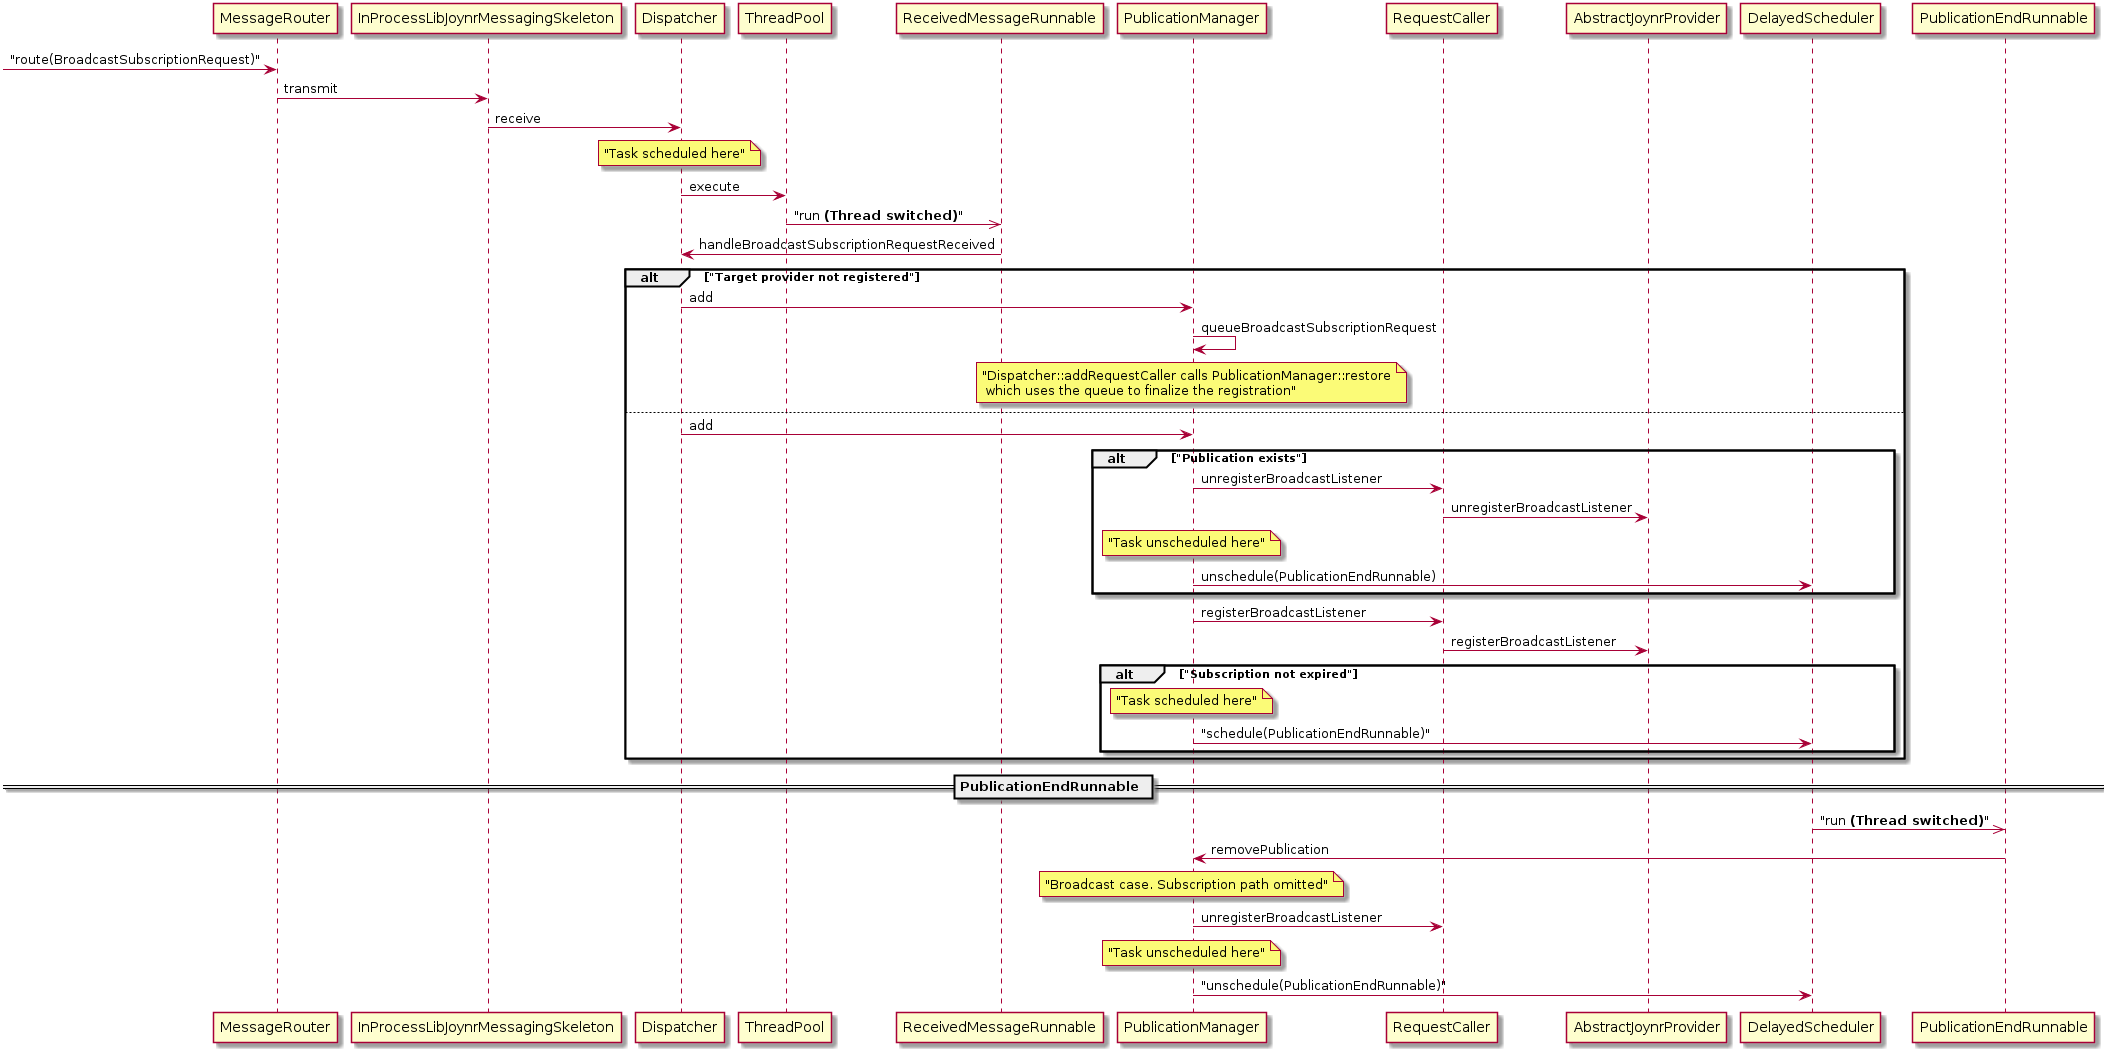

The diagram above was rendered by PlantUML. Its source (embedded in the PNG):
@startuml

[-> MessageRouter : "route(BroadcastSubscriptionRequest)"
MessageRouter -> InProcessLibJoynrMessagingSkeleton : transmit
InProcessLibJoynrMessagingSkeleton -> Dispatcher : receive

note over Dispatcher
	"Task scheduled here"
end note
Dispatcher -> ThreadPool : execute

ThreadPool ->> ReceivedMessageRunnable : "run <b>(Thread switched)</b>"
ReceivedMessageRunnable -> Dispatcher : handleBroadcastSubscriptionRequestReceived

alt "Target provider not registered"
	Dispatcher -> PublicationManager : add
	PublicationManager -> PublicationManager : queueBroadcastSubscriptionRequest
	note over PublicationManager
		"Dispatcher::addRequestCaller calls PublicationManager::restore
		 which uses the queue to finalize the registration"
	end note
else
	Dispatcher -> PublicationManager : add
	alt "Publication exists"
		PublicationManager -> RequestCaller : unregisterBroadcastListener
		RequestCaller -> AbstractJoynrProvider : unregisterBroadcastListener

		note over PublicationManager
			"Task unscheduled here"
		end note

		PublicationManager -> DelayedScheduler : unschedule(PublicationEndRunnable)
	end
	PublicationManager -> RequestCaller : registerBroadcastListener
	RequestCaller -> AbstractJoynrProvider : registerBroadcastListener
	alt "Subscription not expired"
		note over PublicationManager
			"Task scheduled here"
		end note
		PublicationManager -> DelayedScheduler : "schedule(PublicationEndRunnable)"
	end
end

== PublicationEndRunnable ==

DelayedScheduler ->> PublicationEndRunnable : "run <b>(Thread switched)</b>"
PublicationEndRunnable -> PublicationManager : removePublication

note over PublicationManager
	"Broadcast case. Subscription path omitted"
end note

PublicationManager -> RequestCaller : unregisterBroadcastListener

note over PublicationManager
	"Task unscheduled here"
end note

PublicationManager -> DelayedScheduler : "unschedule(PublicationEndRunnable)"

@enduml